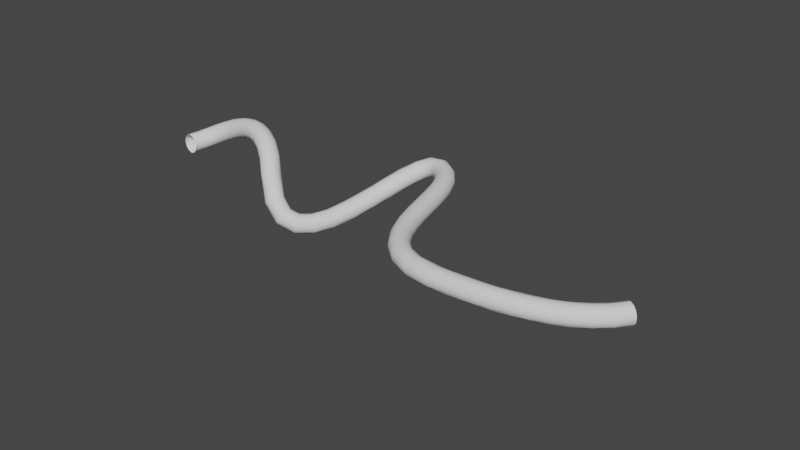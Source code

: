 # Source: spline-tilt_radius-sv.blend  (saved by Blender 2.91.10; exported with 4.5.12 LTS)
import bpy
from mathutils import Matrix  # noqa: F401  (used for matrix-valued properties, if any)

bpy.ops.wm.read_factory_settings(use_empty=True)
scene = bpy.context.scene
scene.name = 'Scene'

# ---- collections
col_collection = bpy.data.collections.new('Collection'); scene.collection.children.link(col_collection)

# ---- world
world_world = bpy.data.worlds.new('World'); scene.world = world_world
world_world.use_nodes = True; world_world.node_tree.nodes.clear()
_N = world_world.node_tree.nodes; _L = world_world.node_tree.links
n0 = _N.new('ShaderNodeOutputWorld'); n0.name = 'World Output'; n0.location = (300, 300)
n1 = _N.new('ShaderNodeBackground'); n1.name = 'Background'; n1.location = (10, 300)
n1.inputs[0].default_value = (0.05088, 0.05088, 0.05088, 1.0)
_L.new(n1.outputs[0], n0.inputs[0])
n0.is_active_output = True
world_world.color = (0.05088, 0.05088, 0.05088)
world_world.use_sun_shadow = False
world_world.sun_shadow_jitter_overblur = 0.0

# ---- curves / text
cu_beziercurve = bpy.data.curves.new('BezierCurve', 'CURVE')
cu_beziercurve.dimensions = '3D'
_sp = cu_beziercurve.splines.new('BEZIER'); _sp.bezier_points.add(4)
_sp.bezier_points.foreach_set('co', [-8.333, 0.0, 0.0, -4.161, 0.0, 0.0, 0.07525, 4.023, 0.0, 4.538, -1.993, 0.0, 9.819, -0.1476, 0.0])
_sp.bezier_points.foreach_set('handle_left', [-8.436, -0.6995, 0.0, -5.258, 1.121, 2.01, -1.875, 4.944, 0.0, 0.7963, -1.993, 0.0, 8.659, -2.016, 0.0])
_sp.bezier_points.foreach_set('handle_right', [-8.083, 1.693, 0.0, -2.246, -1.959, -3.512, 2.026, 3.101, 0.0, 5.538, -1.993, 0.0, 10.35, 0.7019, 0.0])
for _p, _l, _r in zip(_sp.bezier_points, ['ALIGNED', 'ALIGNED', 'ALIGNED', 'ALIGNED', 'ALIGNED'], ['ALIGNED', 'ALIGNED', 'ALIGNED', 'ALIGNED', 'ALIGNED']): _p.handle_left_type = _l; _p.handle_right_type = _r
_sp.bezier_points.foreach_set('tilt', [0.0, 2.618, 0.0, 1.68, 0.0])
_sp.order_u = 0
_sp.order_v = 0
cu_beziercurve.use_path = True
cu_beziercurve.use_path_clamp = True
cu_beziercurve.bevel_depth = 0.35
cu_beziercurve.fill_mode = 'FULL'

# ---- objects
ob_beziercurve = bpy.data.objects.new('BezierCurve', cu_beziercurve)

# ---- transforms, parenting, visibility, modifiers, constraints
ob_beziercurve.location = (0.0, 0.0, 0.0)
ob_beziercurve.show_wire = True
ob_beziercurve.lineart.crease_threshold = 0.0

# ---- collection membership
col_collection.objects.link(ob_beziercurve)

# ---- scene / render settings (as saved in the file)
scene.frame_start = 1; scene.frame_end = 250; scene.frame_set(66)
scene.render.engine = 'BLENDER_EEVEE_NEXT'
scene.cycles.use_denoising = False
scene.cycles.samples = 128
scene.cycles.sampling_pattern = 'TABULATED_SOBOL'
scene.cycles.use_adaptive_sampling = False
scene.cycles.use_light_tree = False
scene.view_settings.view_transform = 'Filmic'
bpy.context.view_layer.update()

# ---- added for rendering (the .blend has no active camera and no usable light): camera, sun
cam_auto = bpy.data.cameras.new('AutoCamera')
cam_auto.lens = 50.0
cam_auto.sensor_width = 36.0
cam_auto.clip_end = 1000.0
ob_auto_camera = bpy.data.objects.new('AutoCamera', cam_auto)
scene.collection.objects.link(ob_auto_camera)
ob_auto_camera.location = (21.4495, -23.8332, 15.8143)
ob_auto_camera.rotation_euler = (1.09748, -7.21219e-08, 0.694738)
scene.camera = ob_auto_camera
light_auto_sun = bpy.data.lights.new('AutoSun', 'SUN')
light_auto_sun.energy = 3.0
light_auto_sun.angle = 0.0523599
ob_auto_sun = bpy.data.objects.new('AutoSun', light_auto_sun)
scene.collection.objects.link(ob_auto_sun)
ob_auto_sun.rotation_euler = (0.872665, 0.174533, 0.523599)
bpy.context.view_layer.update()
